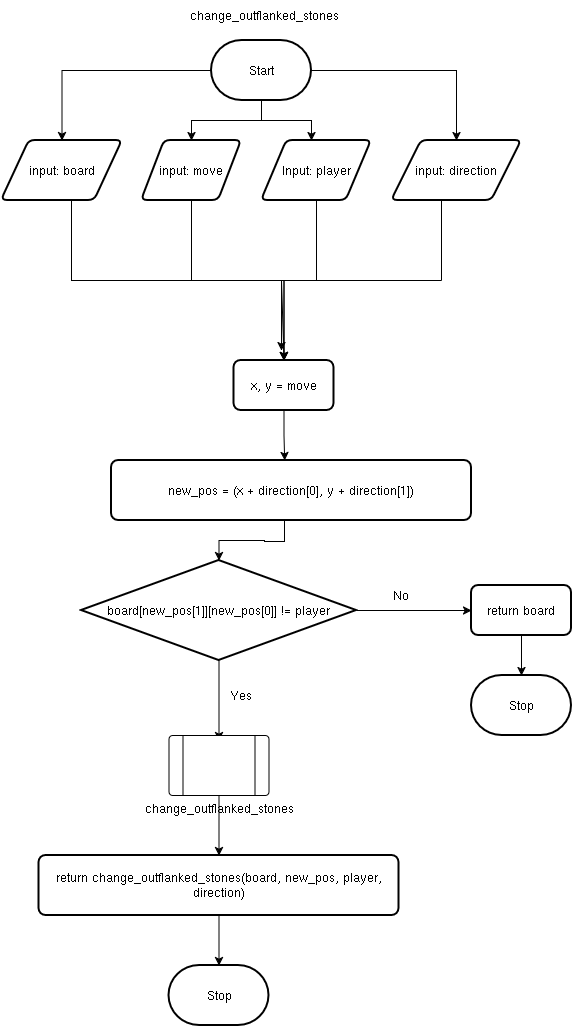

The diagram above was exported from draw.io. Its source (the exported page's mxGraphModel, read from the mxfile embedded in the PNG):
<mxGraphModel dx="1412" dy="1982" grid="1" gridSize="10" guides="1" tooltips="1" connect="1" arrows="1" fold="1" page="1" pageScale="1" pageWidth="827" pageHeight="1169" math="0" shadow="0">
  <root>
    <mxCell id="WIyWlLk6GJQsqaUBKTNV-0" />
    <mxCell id="WIyWlLk6GJQsqaUBKTNV-1" parent="WIyWlLk6GJQsqaUBKTNV-0" />
    <mxCell id="ukWuq6fE-dk6Oh710NVP-16" parent="WIyWlLk6GJQsqaUBKTNV-1" style="text;html=1;whiteSpace=wrap;strokeColor=none;fillColor=none;align=center;verticalAlign=middle;rounded=0;" value="change_outflanked_stones" vertex="1">
      <mxGeometry height="30" width="60" x="312.5" y="-90" as="geometry" />
    </mxCell>
    <mxCell id="ukWuq6fE-dk6Oh710NVP-17" edge="1" parent="WIyWlLk6GJQsqaUBKTNV-1" source="ukWuq6fE-dk6Oh710NVP-21" style="edgeStyle=orthogonalEdgeStyle;rounded=0;orthogonalLoop=1;jettySize=auto;html=1;">
      <mxGeometry relative="1" as="geometry">
        <mxPoint x="390" y="50" as="targetPoint" />
      </mxGeometry>
    </mxCell>
    <mxCell id="ukWuq6fE-dk6Oh710NVP-18" edge="1" parent="WIyWlLk6GJQsqaUBKTNV-1" source="ukWuq6fE-dk6Oh710NVP-21" style="edgeStyle=orthogonalEdgeStyle;rounded=0;orthogonalLoop=1;jettySize=auto;html=1;entryX=0.5;entryY=0;entryDx=0;entryDy=0;" target="ukWuq6fE-dk6Oh710NVP-25">
      <mxGeometry relative="1" as="geometry" />
    </mxCell>
    <mxCell id="ukWuq6fE-dk6Oh710NVP-19" edge="1" parent="WIyWlLk6GJQsqaUBKTNV-1" source="ukWuq6fE-dk6Oh710NVP-21" style="edgeStyle=orthogonalEdgeStyle;rounded=0;orthogonalLoop=1;jettySize=auto;html=1;entryX=0.5;entryY=0;entryDx=0;entryDy=0;" target="ukWuq6fE-dk6Oh710NVP-27">
      <mxGeometry relative="1" as="geometry" />
    </mxCell>
    <mxCell id="ukWuq6fE-dk6Oh710NVP-20" edge="1" parent="WIyWlLk6GJQsqaUBKTNV-1" source="ukWuq6fE-dk6Oh710NVP-21" style="edgeStyle=orthogonalEdgeStyle;rounded=0;orthogonalLoop=1;jettySize=auto;html=1;entryX=0.5;entryY=0;entryDx=0;entryDy=0;" target="ukWuq6fE-dk6Oh710NVP-30">
      <mxGeometry relative="1" as="geometry" />
    </mxCell>
    <mxCell id="ukWuq6fE-dk6Oh710NVP-21" parent="WIyWlLk6GJQsqaUBKTNV-1" style="strokeWidth=2;html=1;shape=mxgraph.flowchart.terminator;whiteSpace=wrap;" value="Start" vertex="1">
      <mxGeometry height="60" width="100" x="290" y="-50" as="geometry" />
    </mxCell>
    <mxCell id="ukWuq6fE-dk6Oh710NVP-22" edge="1" parent="WIyWlLk6GJQsqaUBKTNV-1" source="ukWuq6fE-dk6Oh710NVP-23" style="edgeStyle=orthogonalEdgeStyle;rounded=0;orthogonalLoop=1;jettySize=auto;html=1;entryX=0.5;entryY=0;entryDx=0;entryDy=0;" target="ukWuq6fE-dk6Oh710NVP-24">
      <mxGeometry relative="1" as="geometry" />
    </mxCell>
    <mxCell id="ukWuq6fE-dk6Oh710NVP-23" parent="WIyWlLk6GJQsqaUBKTNV-1" style="shape=parallelogram;html=1;strokeWidth=2;perimeter=parallelogramPerimeter;whiteSpace=wrap;rounded=1;arcSize=12;size=0.23;" value="Input: player" vertex="1">
      <mxGeometry height="60" width="110" x="340" y="50" as="geometry" />
    </mxCell>
    <mxCell id="ukWuq6fE-dk6Oh710NVP-24" parent="WIyWlLk6GJQsqaUBKTNV-1" style="rounded=1;whiteSpace=wrap;html=1;absoluteArcSize=1;arcSize=14;strokeWidth=2;" value="x, y = move" vertex="1">
      <mxGeometry height="50" width="100" x="312.5" y="270" as="geometry" />
    </mxCell>
    <mxCell id="ukWuq6fE-dk6Oh710NVP-25" parent="WIyWlLk6GJQsqaUBKTNV-1" style="shape=parallelogram;html=1;strokeWidth=2;perimeter=parallelogramPerimeter;whiteSpace=wrap;rounded=1;arcSize=12;size=0.23;" value="input: direction" vertex="1">
      <mxGeometry height="60" width="130" x="470" y="50" as="geometry" />
    </mxCell>
    <mxCell id="ukWuq6fE-dk6Oh710NVP-26" edge="1" parent="WIyWlLk6GJQsqaUBKTNV-1" source="ukWuq6fE-dk6Oh710NVP-27" style="edgeStyle=orthogonalEdgeStyle;rounded=0;orthogonalLoop=1;jettySize=auto;html=1;" target="ukWuq6fE-dk6Oh710NVP-24">
      <mxGeometry relative="1" as="geometry" />
    </mxCell>
    <mxCell id="ukWuq6fE-dk6Oh710NVP-27" parent="WIyWlLk6GJQsqaUBKTNV-1" style="shape=parallelogram;html=1;strokeWidth=2;perimeter=parallelogramPerimeter;whiteSpace=wrap;rounded=1;arcSize=12;size=0.23;" value="input: move" vertex="1">
      <mxGeometry height="60" width="100" x="220" y="50" as="geometry" />
    </mxCell>
    <mxCell id="ukWuq6fE-dk6Oh710NVP-28" edge="1" parent="WIyWlLk6GJQsqaUBKTNV-1" style="endArrow=none;html=1;rounded=0;" value="">
      <mxGeometry height="50" relative="1" width="50" as="geometry">
        <mxPoint x="520" y="190" as="sourcePoint" />
        <mxPoint x="520" y="110" as="targetPoint" />
      </mxGeometry>
    </mxCell>
    <mxCell id="ukWuq6fE-dk6Oh710NVP-29" edge="1" parent="WIyWlLk6GJQsqaUBKTNV-1" style="endArrow=classic;html=1;rounded=0;entryX=0.5;entryY=0;entryDx=0;entryDy=0;" target="ukWuq6fE-dk6Oh710NVP-24" value="">
      <mxGeometry height="50" relative="1" width="50" as="geometry">
        <Array as="points">
          <mxPoint x="360" y="190" />
        </Array>
        <mxPoint x="520" y="190" as="sourcePoint" />
        <mxPoint x="360" y="260" as="targetPoint" />
      </mxGeometry>
    </mxCell>
    <mxCell id="ukWuq6fE-dk6Oh710NVP-30" parent="WIyWlLk6GJQsqaUBKTNV-1" style="shape=parallelogram;html=1;strokeWidth=2;perimeter=parallelogramPerimeter;whiteSpace=wrap;rounded=1;arcSize=12;size=0.23;" value="input: board" vertex="1">
      <mxGeometry height="60" width="121" x="80" y="50" as="geometry" />
    </mxCell>
    <mxCell id="ukWuq6fE-dk6Oh710NVP-33" edge="1" parent="WIyWlLk6GJQsqaUBKTNV-1" style="endArrow=none;html=1;rounded=0;" value="">
      <mxGeometry height="50" relative="1" width="50" as="geometry">
        <mxPoint x="150" y="190" as="sourcePoint" />
        <mxPoint x="150" y="110" as="targetPoint" />
      </mxGeometry>
    </mxCell>
    <mxCell id="ukWuq6fE-dk6Oh710NVP-35" edge="1" parent="WIyWlLk6GJQsqaUBKTNV-1" style="endArrow=classic;html=1;rounded=0;" value="">
      <mxGeometry height="50" relative="1" width="50" as="geometry">
        <Array as="points">
          <mxPoint x="360" y="190" />
        </Array>
        <mxPoint x="150" y="190" as="sourcePoint" />
        <mxPoint x="360" y="260" as="targetPoint" />
      </mxGeometry>
    </mxCell>
    <mxCell id="ukWuq6fE-dk6Oh710NVP-38" parent="WIyWlLk6GJQsqaUBKTNV-1" style="rounded=1;whiteSpace=wrap;html=1;absoluteArcSize=1;arcSize=14;strokeWidth=2;" value="new_pos = (x + direction[0], y + direction[1])" vertex="1">
      <mxGeometry height="60" width="360" x="190" y="370" as="geometry" />
    </mxCell>
    <mxCell id="ukWuq6fE-dk6Oh710NVP-40" edge="1" parent="WIyWlLk6GJQsqaUBKTNV-1" source="ukWuq6fE-dk6Oh710NVP-24" style="edgeStyle=orthogonalEdgeStyle;rounded=0;orthogonalLoop=1;jettySize=auto;html=1;entryX=0.481;entryY=0;entryDx=0;entryDy=0;entryPerimeter=0;" target="ukWuq6fE-dk6Oh710NVP-38">
      <mxGeometry relative="1" as="geometry" />
    </mxCell>
    <mxCell id="ukWuq6fE-dk6Oh710NVP-49" edge="1" parent="WIyWlLk6GJQsqaUBKTNV-1" source="ukWuq6fE-dk6Oh710NVP-43" style="edgeStyle=orthogonalEdgeStyle;rounded=0;orthogonalLoop=1;jettySize=auto;html=1;" target="ukWuq6fE-dk6Oh710NVP-47">
      <mxGeometry relative="1" as="geometry" />
    </mxCell>
    <mxCell id="ukWuq6fE-dk6Oh710NVP-51" edge="1" parent="WIyWlLk6GJQsqaUBKTNV-1" source="ukWuq6fE-dk6Oh710NVP-43" style="edgeStyle=orthogonalEdgeStyle;rounded=0;orthogonalLoop=1;jettySize=auto;html=1;">
      <mxGeometry relative="1" as="geometry">
        <mxPoint x="297.5" y="650" as="targetPoint" />
      </mxGeometry>
    </mxCell>
    <mxCell id="ukWuq6fE-dk6Oh710NVP-43" parent="WIyWlLk6GJQsqaUBKTNV-1" style="strokeWidth=2;html=1;shape=mxgraph.flowchart.decision;whiteSpace=wrap;" value="board[new_pos[1]][new_pos[0]] != player" vertex="1">
      <mxGeometry height="100" width="275" x="160" y="470" as="geometry" />
    </mxCell>
    <mxCell id="ukWuq6fE-dk6Oh710NVP-44" edge="1" parent="WIyWlLk6GJQsqaUBKTNV-1" style="edgeStyle=orthogonalEdgeStyle;rounded=0;orthogonalLoop=1;jettySize=auto;html=1;entryX=0.5;entryY=0;entryDx=0;entryDy=0;entryPerimeter=0;" target="ukWuq6fE-dk6Oh710NVP-43">
      <mxGeometry relative="1" as="geometry">
        <mxPoint x="363" y="430" as="sourcePoint" />
      </mxGeometry>
    </mxCell>
    <mxCell id="ukWuq6fE-dk6Oh710NVP-45" parent="WIyWlLk6GJQsqaUBKTNV-1" style="text;html=1;whiteSpace=wrap;strokeColor=none;fillColor=none;align=center;verticalAlign=middle;rounded=0;" value="No" vertex="1">
      <mxGeometry height="30" width="60" x="450" y="490" as="geometry" />
    </mxCell>
    <mxCell id="ukWuq6fE-dk6Oh710NVP-47" parent="WIyWlLk6GJQsqaUBKTNV-1" style="rounded=1;whiteSpace=wrap;html=1;absoluteArcSize=1;arcSize=14;strokeWidth=2;" value="return board" vertex="1">
      <mxGeometry height="50" width="100" x="550" y="495" as="geometry" />
    </mxCell>
    <mxCell id="ukWuq6fE-dk6Oh710NVP-48" parent="WIyWlLk6GJQsqaUBKTNV-1" style="strokeWidth=2;html=1;shape=mxgraph.flowchart.terminator;whiteSpace=wrap;" value="Stop" vertex="1">
      <mxGeometry height="60" width="100" x="550" y="585" as="geometry" />
    </mxCell>
    <mxCell id="ukWuq6fE-dk6Oh710NVP-50" edge="1" parent="WIyWlLk6GJQsqaUBKTNV-1" source="ukWuq6fE-dk6Oh710NVP-47" style="edgeStyle=orthogonalEdgeStyle;rounded=0;orthogonalLoop=1;jettySize=auto;html=1;entryX=0.5;entryY=0;entryDx=0;entryDy=0;entryPerimeter=0;" target="ukWuq6fE-dk6Oh710NVP-48">
      <mxGeometry relative="1" as="geometry" />
    </mxCell>
    <mxCell id="ukWuq6fE-dk6Oh710NVP-52" parent="WIyWlLk6GJQsqaUBKTNV-1" style="text;html=1;whiteSpace=wrap;strokeColor=none;fillColor=none;align=center;verticalAlign=middle;rounded=0;" value="Yes" vertex="1">
      <mxGeometry height="30" width="60" x="290" y="590" as="geometry" />
    </mxCell>
    <mxCell id="ukWuq6fE-dk6Oh710NVP-53" edge="1" parent="WIyWlLk6GJQsqaUBKTNV-1" source="ukWuq6fE-dk6Oh710NVP-54" style="edgeStyle=orthogonalEdgeStyle;rounded=0;orthogonalLoop=1;jettySize=auto;html=1;">
      <mxGeometry relative="1" as="geometry">
        <mxPoint x="297.5" y="765" as="targetPoint" />
      </mxGeometry>
    </mxCell>
    <mxCell id="ukWuq6fE-dk6Oh710NVP-54" parent="WIyWlLk6GJQsqaUBKTNV-1" style="verticalLabelPosition=bottom;verticalAlign=top;html=1;shape=process;whiteSpace=wrap;rounded=1;size=0.14;arcSize=6;" value="change_outflanked_stones" vertex="1">
      <mxGeometry height="60" width="100" x="247.5" y="645" as="geometry" />
    </mxCell>
    <mxCell id="ukWuq6fE-dk6Oh710NVP-55" edge="1" parent="WIyWlLk6GJQsqaUBKTNV-1" source="ukWuq6fE-dk6Oh710NVP-56" style="edgeStyle=orthogonalEdgeStyle;rounded=0;orthogonalLoop=1;jettySize=auto;html=1;">
      <mxGeometry relative="1" as="geometry">
        <mxPoint x="297.5" y="875" as="targetPoint" />
      </mxGeometry>
    </mxCell>
    <mxCell id="ukWuq6fE-dk6Oh710NVP-56" parent="WIyWlLk6GJQsqaUBKTNV-1" style="rounded=1;whiteSpace=wrap;html=1;absoluteArcSize=1;arcSize=14;strokeWidth=2;" value="return change_outflanked_stones(board, new_pos, player, direction)" vertex="1">
      <mxGeometry height="60" width="360" x="117.5" y="765" as="geometry" />
    </mxCell>
    <mxCell id="ukWuq6fE-dk6Oh710NVP-57" parent="WIyWlLk6GJQsqaUBKTNV-1" style="strokeWidth=2;html=1;shape=mxgraph.flowchart.terminator;whiteSpace=wrap;" value="Stop" vertex="1">
      <mxGeometry height="60" width="100" x="247.5" y="875" as="geometry" />
    </mxCell>
  </root>
</mxGraphModel>